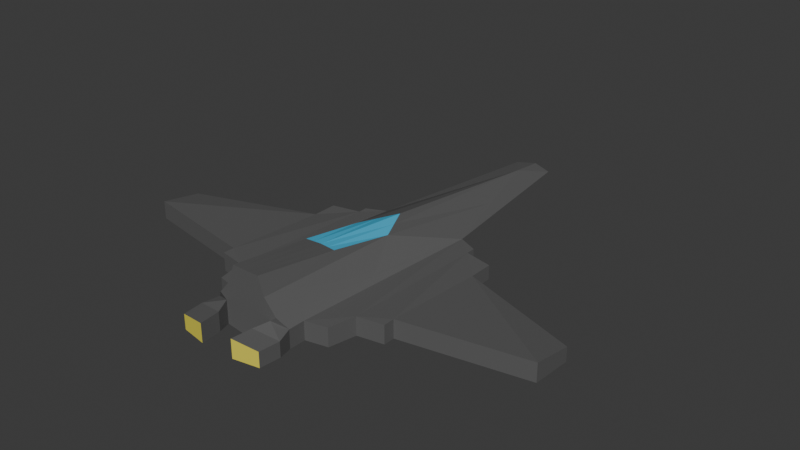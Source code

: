 # Source: ship.blend  (saved by Blender 4.2.66; exported with 4.5.12 LTS)
import bpy
from mathutils import Matrix  # noqa: F401  (used for matrix-valued properties, if any)

bpy.ops.wm.read_factory_settings(use_empty=True)
scene = bpy.context.scene
scene.name = 'Scene'

# ---- collections
col_collection = bpy.data.collections.new('Collection'); scene.collection.children.link(col_collection)

# ---- materials (node trees are filled in below, after node groups)
mat_material_001 = bpy.data.materials.new('Material.001')
mat_material_002 = bpy.data.materials.new('Material.002')
mat_material_003 = bpy.data.materials.new('Material.003')

# ---- material node trees
mat_material_001.use_nodes = True; mat_material_001.node_tree.nodes.clear()
_N = mat_material_001.node_tree.nodes; _L = mat_material_001.node_tree.links
n0 = _N.new('ShaderNodeBsdfPrincipled'); n0.name = 'Principled BSDF'; n0.location = (10, 300)
n0.inputs[0].default_value = (0.116, 0.116, 0.116, 1.0)
n1 = _N.new('ShaderNodeOutputMaterial'); n1.name = 'Material Output'; n1.location = (300, 300)
_L.new(n0.outputs[0], n1.inputs[0])
n1.is_active_output = True
mat_material_002.use_nodes = True; mat_material_002.node_tree.nodes.clear()
_N = mat_material_002.node_tree.nodes; _L = mat_material_002.node_tree.links
n0 = _N.new('ShaderNodeBsdfPrincipled'); n0.name = 'Principled BSDF'; n0.location = (10, 300)
n0.inputs[0].default_value = (0.05786, 0.5181, 0.8, 1.0)
n1 = _N.new('ShaderNodeOutputMaterial'); n1.name = 'Material Output'; n1.location = (300, 300)
_L.new(n0.outputs[0], n1.inputs[0])
n1.is_active_output = True
mat_material_003.use_nodes = True; mat_material_003.node_tree.nodes.clear()
_N = mat_material_003.node_tree.nodes; _L = mat_material_003.node_tree.links
n0 = _N.new('ShaderNodeBsdfPrincipled'); n0.name = 'Principled BSDF'; n0.location = (10, 300)
n0.inputs[0].default_value = (0.8, 0.7037, 0.08082, 1.0)
n1 = _N.new('ShaderNodeOutputMaterial'); n1.name = 'Material Output'; n1.location = (300, 300)
_L.new(n0.outputs[0], n1.inputs[0])
n1.is_active_output = True

# ---- world
world_world = bpy.data.worlds.new('World'); scene.world = world_world
world_world.use_nodes = True; world_world.node_tree.nodes.clear()
_N = world_world.node_tree.nodes; _L = world_world.node_tree.links
n0 = _N.new('ShaderNodeOutputWorld'); n0.name = 'World Output'; n0.location = (300, 300)
n1 = _N.new('ShaderNodeBackground'); n1.name = 'Background'; n1.location = (10, 300)
n1.inputs[0].default_value = (0.05088, 0.05088, 0.05088, 1.0)
_L.new(n1.outputs[0], n0.inputs[0])
n0.is_active_output = True
world_world.color = (0.05088, 0.05088, 0.05088)
world_world.sun_shadow_jitter_overblur = 0.0

# ---- meshes
me_cube_001 = bpy.data.meshes.new('Cube.001')
me_cube_001.from_pydata([(-0.9613, 0.247, 0.7066), (-0.4144, 2.203, 0.5451), (-1.377, 0.154, 0.7066), (-1.377, 0.05555, 0.7066), (-1.979, -0.01008, 0.7066), (-1.979, -0.2726, 0.7066), (-4.571, -0.7156, 0.7066), (-4.571, -1.159, 1.0), (-1.979, -1.394, 1.0), (-1.979, -1.514, 1.0), (-1.432, -1.563, 1.0), (-1.311, -1.848, 1.0), (-0.852, -1.897, 1.0), (-0.852, -2.072, 1.0), (-0.5348, -2.132, 1.193), (-0.9613, 0.247, 0.107), (-0.4144, 2.203, 0.07744), (-0.0004877, 2.258, -0.2064), (-0.0004877, -2.132, 0.06617), (-0.852, -2.072, 0.2218), (-0.5348, -2.132, 0.2218), (-1.377, 0.154, 0.107), (-1.377, 0.05555, 0.107), (-1.979, -0.01008, 0.107), (-1.979, -0.2726, 0.107), (-4.571, -0.7156, 0.107), (-4.571, -1.159, 0.2218), (-1.979, -1.394, 0.2218), (-1.979, -1.514, 0.2218), (-1.432, -1.563, 0.2218), (-1.311, -1.848, 0.2218), (-0.852, -1.897, 0.2218), (-0.6772, -2.132, 1.417), (-0.0004877, -2.132, 2.743), (-0.2954, -2.132, 2.749), (-0.0004877, 1.892, 0.7993), (-0.0004877, 2.258, 0.651), (-0.4183, -2.132, 2.023), (-0.9563, -2.234, 0.9355), (-0.4111, -2.283, 1.092), (-0.9563, -2.234, 0.3046), (-0.4111, -2.283, 0.3046), (-0.9132, -2.453, 0.9355), (-0.368, -2.502, 1.092), (-0.9132, -2.453, 0.3046), (-0.368, -2.502, 0.3046), (-0.4809, 1.069, 0.7529), (-0.0004877, -0.1203, 1.771), (-0.7758, -0.9426, 1.119), (-0.3881, -0.5314, 1.751), (-0.1479, -2.132, 2.746), (-0.0004877, -1.223, 2.257), (-0.1943, -0.3258, 1.761), (-0.3417, -1.236, 2.25), (-0.1711, -1.229, 2.254)], [], [(33, 50, 34, 37, 32, 14, 20, 18), (16, 17, 18, 20, 19, 31, 30, 29, 28, 27, 26, 25, 24, 23, 22, 21, 15), (12, 11, 30, 31), (5, 4, 23, 24), (0, 1, 16, 15), (13, 12, 31, 19), (6, 5, 24, 25), (14, 32, 13), (7, 6, 25, 26), (8, 7, 26, 27), (19, 20, 41, 40), (9, 8, 27, 28), (2, 0, 15, 21), (10, 9, 28, 29), (3, 2, 21, 22), (11, 10, 29, 30), (4, 3, 22, 23), (13, 32, 12), (38, 40, 44, 42), (13, 19, 40, 38), (14, 13, 38, 39), (20, 14, 39, 41), (43, 42, 44, 45), (39, 38, 42, 43), (41, 39, 43, 45), (40, 41, 45, 44), (35, 36, 17, 16, 1), (11, 12, 10), (9, 10, 8), (5, 6, 7, 8), (4, 5, 3), (2, 3, 0), (1, 0, 46, 35), (49, 46, 0, 48), (37, 48, 0, 12, 32), (8, 10, 3, 5), (10, 12, 0, 3), (34, 53, 49, 48, 37), (54, 52, 49, 53), (47, 35, 46, 49, 52), (50, 54, 53, 34), (33, 51, 54, 50), (51, 47, 52, 54)])
me_cube_001.polygons.foreach_set('material_index', [0, 0, 0, 0, 0, 0, 0, 0, 0, 0, 0, 0, 0, 0, 0, 0, 0, 0, 0, 0, 0, 0, 2, 0, 0, 0, 0, 0, 0, 0, 0, 0, 0, 0, 0, 0, 0, 0, 1, 0, 0, 0, 1])
_uv = me_cube_001.uv_layers.new(name='UVMap')
_uv.uv.foreach_set('vector', [0.0, 0.0, 0.0, 0.0, 0.0, 0.0, 0.0, 0.0, 0.0, 0.0, 0.0, 0.0, 0.0, 0.0, 0.0, 0.0, 0.0, 0.0, 0.0, 0.0, 0.0, 0.0, 0.0, 0.0, 0.0, 0.0, 0.0, 0.0, 0.0, 0.0, 0.0, 0.0, 0.0, 0.0, 0.0, 0.0, 0.0, 0.0, 0.0, 0.0, 0.0, 0.0, 0.0, 0.0, 0.0, 0.0, 0.0, 0.0, 0.0, 0.0, 0.0, 0.0, 0.0, 0.0, 0.0, 0.0, 0.0, 0.0, 0.0, 0.0, 0.0, 0.0, 0.0, 0.0, 0.0, 0.0, 0.0, 0.0, 0.0, 0.0, 0.0, 0.0, 0.0, 0.0, 0.0, 0.0, 0.0, 0.0, 0.0, 0.0, 0.0, 0.0, 0.0, 0.0, 0.0, 0.0, 0.0, 0.0, 0.0, 0.0, 0.0, 0.0, 0.0, 0.0, 0.0, 0.0, 0.0, 0.0, 0.0, 0.0, 0.0, 0.0, 0.0, 0.0, 0.0, 0.0, 0.0, 0.0, 0.0, 0.0, 0.0, 0.0, 0.0, 0.0, 0.0, 0.0, 0.0, 0.0, 0.0, 0.0, 0.0, 0.0, 0.0, 0.0, 0.0, 0.0, 0.0, 0.0, 0.0, 0.0, 0.0, 0.0, 0.0, 0.0, 0.0, 0.0, 0.0, 0.0, 0.0, 0.0, 0.0, 0.0, 0.0, 0.0, 0.0, 0.0, 0.0, 0.0, 0.0, 0.0, 0.0, 0.0, 0.0, 0.0, 0.0, 0.0, 0.0, 0.0, 0.0, 0.0, 0.0, 0.0, 0.0, 0.0, 0.0, 0.0, 0.0, 0.0, 0.0, 0.0, 0.0, 0.0, 0.0, 0.0, 0.0, 0.0, 0.0, 0.0, 0.0, 0.0, 0.0, 0.0, 0.0, 0.0, 0.0, 0.0, 0.0, 0.0, 0.0, 0.0, 0.0, 0.0, 0.0, 0.0, 0.0, 0.0, 0.0, 0.0, 0.0, 0.0, 0.0, 0.0, 0.0, 0.0, 0.0, 0.0, 0.0, 0.0, 0.0, 0.0, 0.0, 0.0, 0.0, 0.0, 0.0, 0.0, 0.0, 0.0, 0.0, 0.0, 0.0, 0.0, 0.0, 0.0, 0.0, 0.0, 0.0, 0.0, 0.0, 0.0, 0.0, 0.0, 0.0, 0.0, 0.0, 0.0, 0.0, 0.0, 0.0, 0.0, 0.0, 0.0, 0.0, 0.0, 0.0, 0.0, 0.0, 0.0, 0.0, 0.0, 0.0, 0.0, 0.0, 0.0, 0.0, 0.0, 0.0, 0.0, 0.0, 0.0, 0.0, 0.0, 0.0, 0.0, 0.0, 0.0, 0.0, 0.0, 0.0, 0.0, 0.0, 0.0, 0.0, 0.0, 0.0, 0.0, 0.0, 0.0, 0.0, 0.0, 0.0, 0.0, 0.0, 0.0, 0.0, 0.0, 0.0, 0.0, 0.0, 0.0, 0.0, 0.0, 0.0, 0.0, 0.0, 0.0, 0.0, 0.0, 0.0, 0.0, 0.0, 0.0, 0.0, 0.0, 0.0, 0.0, 0.0, 0.0, 0.0, 0.0, 0.0, 0.0, 0.0, 0.0, 0.0, 0.0, 0.0, 0.0, 0.0, 0.0, 0.0, 0.0, 0.0, 0.0, 0.0, 0.0, 0.0, 0.0, 0.0, 0.0, 0.0, 0.0, 0.0, 0.0, 0.0, 0.0, 0.0, 0.0, 0.0, 0.0, 0.0, 0.0, 0.0, 0.0, 0.0, 0.0, 0.0, 0.0, 0.0, 0.0, 0.0, 0.0, 0.0, 0.0, 0.0, 0.0, 0.0, 0.0, 0.0, 0.0, 0.0, 0.0, 0.0, 0.0, 0.0, 0.0, 0.0, 0.0, 0.0, 0.0, 0.0, 0.0, 0.0, 0.0])
me_cube_001.materials.append(mat_material_001)
me_cube_001.materials.append(mat_material_002)
me_cube_001.materials.append(mat_material_003)
me_cube_001.update()

# ---- objects
ob_empty = bpy.data.objects.new('Empty', None)
ob_cube_001 = bpy.data.objects.new('Cube.001', me_cube_001)

# ---- transforms, parenting, visibility, modifiers, constraints
ob_empty.location = (0.03828, 0.0, 0.0)
ob_empty.empty_display_type = 'IMAGE'
ob_empty.empty_display_size = 5.0
ob_cube_001.location = (-0.06381, 0.0, -0.1063)
ob_cube_001.scale = (0.5, 1.0, 0.25)
_m = ob_cube_001.modifiers.new('Mirror', 'MIRROR')

# ---- collection membership
col_collection.objects.link(ob_empty)
col_collection.objects.link(ob_cube_001)

# ---- scene / render settings (as saved in the file)
scene.frame_start = 1; scene.frame_end = 250; scene.frame_set(1)
scene.render.engine = 'BLENDER_EEVEE_NEXT'
bpy.context.view_layer.update()

# ---- added for rendering (the .blend has no active camera and no usable light): camera, sun
cam_auto = bpy.data.cameras.new('AutoCamera')
cam_auto.lens = 50.0
cam_auto.sensor_width = 36.0
cam_auto.clip_end = 1000.0
ob_auto_camera = bpy.data.objects.new('AutoCamera', cam_auto)
scene.collection.objects.link(ob_auto_camera)
ob_auto_camera.location = (6.07993, -7.49435, 5.12657)
ob_auto_camera.rotation_euler = (1.09748, -7.21219e-08, 0.694738)
scene.camera = ob_auto_camera
light_auto_sun = bpy.data.lights.new('AutoSun', 'SUN')
light_auto_sun.energy = 3.0
light_auto_sun.angle = 0.0523599
ob_auto_sun = bpy.data.objects.new('AutoSun', light_auto_sun)
scene.collection.objects.link(ob_auto_sun)
ob_auto_sun.rotation_euler = (0.872665, 0.174533, 0.523599)
bpy.context.view_layer.update()
